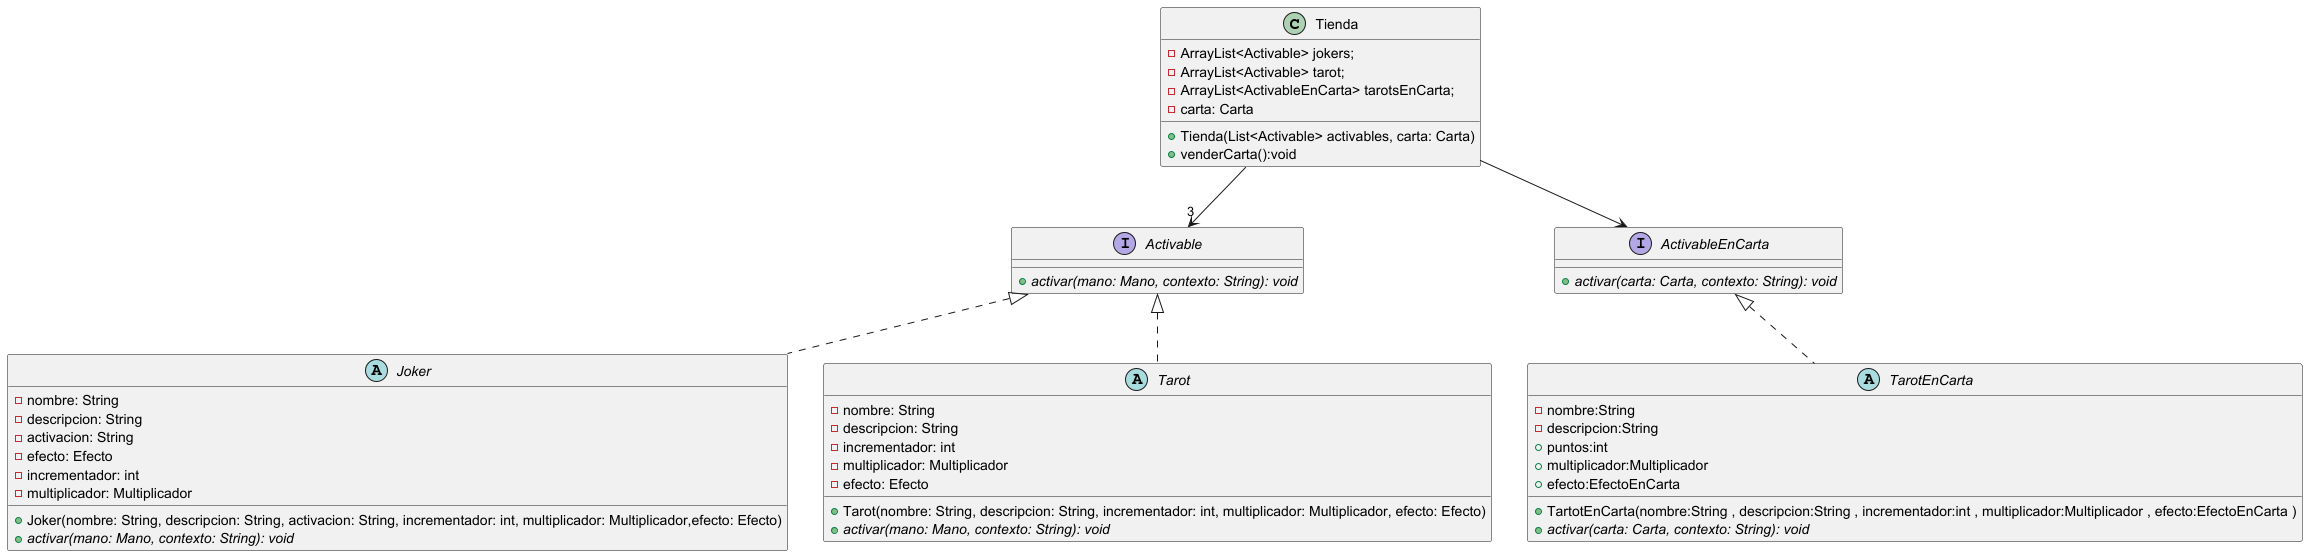

The diagram above was rendered by PlantUML. Its source (embedded in the PNG):
@startuml

class Tienda{
    -ArrayList<Activable> jokers;
    -ArrayList<Activable> tarot;
    -ArrayList<ActivableEnCarta> tarotsEnCarta;
    -carta: Carta
    +Tienda(List<Activable> activables, carta: Carta)
    +venderCarta():void
}
interface Activable{
    +{abstract}activar(mano: Mano, contexto: String): void
 }
interface ActivableEnCarta{
     +{abstract}activar(carta: Carta, contexto: String): void
 }
 abstract class Joker implements Activable{
    -nombre: String
    -descripcion: String
    -activacion: String
    -efecto: Efecto
    -incrementador: int
    -multiplicador: Multiplicador
    +Joker(nombre: String, descripcion: String, activacion: String, incrementador: int, multiplicador: Multiplicador,efecto: Efecto)
    +{abstract}activar(mano: Mano, contexto: String): void
 }

 abstract class Tarot implements Activable{
    -nombre: String
    -descripcion: String
    -incrementador: int
    -multiplicador: Multiplicador
    -efecto: Efecto
    +Tarot(nombre: String, descripcion: String, incrementador: int, multiplicador: Multiplicador, efecto: Efecto)
    +{abstract}activar(mano: Mano, contexto: String): void
 }

 abstract class TarotEnCarta implements ActivableEnCarta{
 -nombre:String
 -descripcion:String
 +puntos:int
 +multiplicador:Multiplicador
 +efecto:EfectoEnCarta
 +TartotEnCarta(nombre:String , descripcion:String , incrementador:int , multiplicador:Multiplicador , efecto:EfectoEnCarta )
 +{abstract}activar(carta: Carta, contexto: String): void
 }
Tienda-->"3" Activable
Tienda--> ActivableEnCarta
@enduml